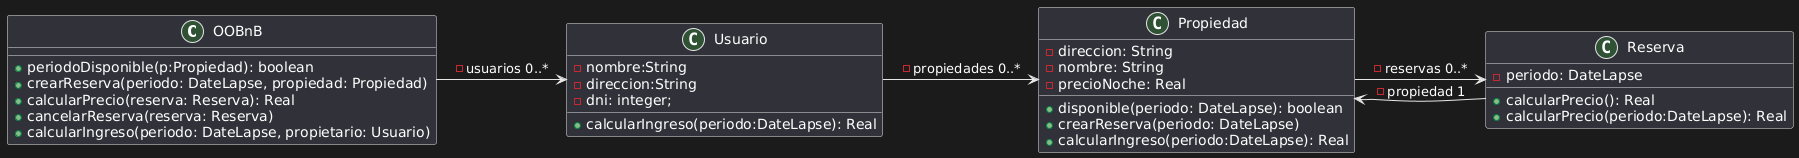

The diagram above was rendered by PlantUML. Its source (embedded in the PNG):
@startuml
class OOBnB {
+ periodoDisponible(p:Propiedad): boolean
+ crearReserva(periodo: DateLapse, propiedad: Propiedad)
+ calcularPrecio(reserva: Reserva): Real
+ cancelarReserva(reserva: Reserva)
+ calcularIngreso(periodo: DateLapse, propietario: Usuario)
}

class Usuario{
- nombre:String
- direccion:String
- dni: integer;
+ calcularIngreso(periodo:DateLapse): Real
}

class Propiedad{
- direccion: String
- nombre: String
- precioNoche: Real
+ disponible(periodo: DateLapse): boolean
+ crearReserva(periodo: DateLapse)
+ calcularIngreso(periodo:DateLapse): Real
}

class Reserva{
- periodo: DateLapse
+ calcularPrecio(): Real
+ calcularPrecio(periodo:DateLapse): Real
}

OOBnB -> Usuario : -usuarios 0..*
Usuario -> Propiedad : -propiedades 0..*
Propiedad -> Reserva : -reservas 0..*
Reserva -> Propiedad : -propiedad 1
@enduml